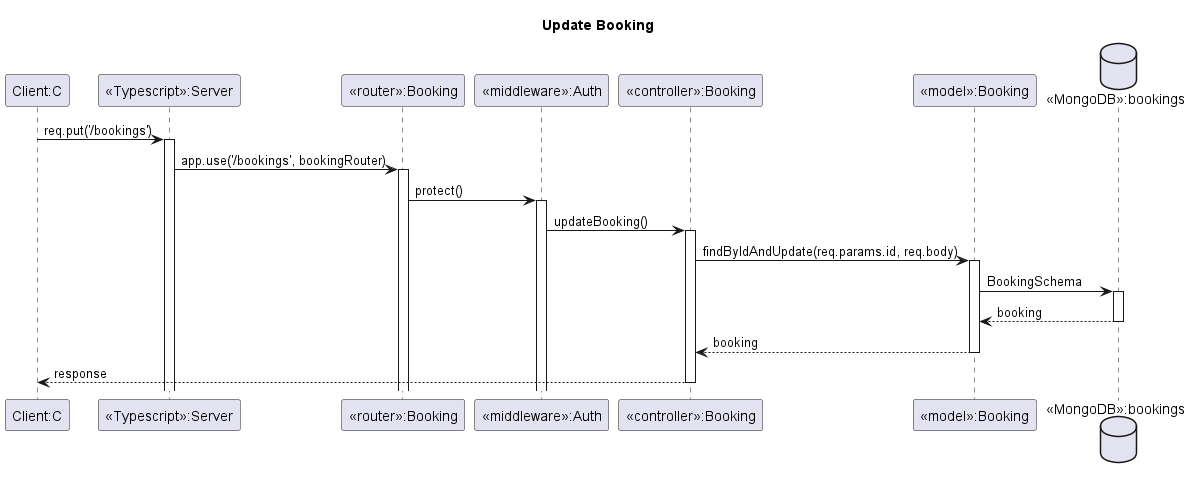

The diagram above was rendered by PlantUML. Its source (embedded in the PNG):
@startuml

title Update Booking

participant "Client:C" as C
participant "<<Typescript>>:Server" as S
participant "<<router>>:Booking" as R
participant "<<middleware>>:Auth" as A
participant "<<controller>>:Booking" as B
participant "<<model>>:Booking" as M
database "<<MongoDB>>:bookings" as DB

C -> S ++: req.put('/bookings')
S -> R ++: app.use('/bookings', bookingRouter)
R -> A ++: protect()
A -> B ++: updateBooking()

B -> M ++: findByIdAndUpdate(req.params.id, req.body)
M -> DB ++: BookingSchema
DB --> M --: booking
M --> B --: booking
B --> C--: response

@enduml